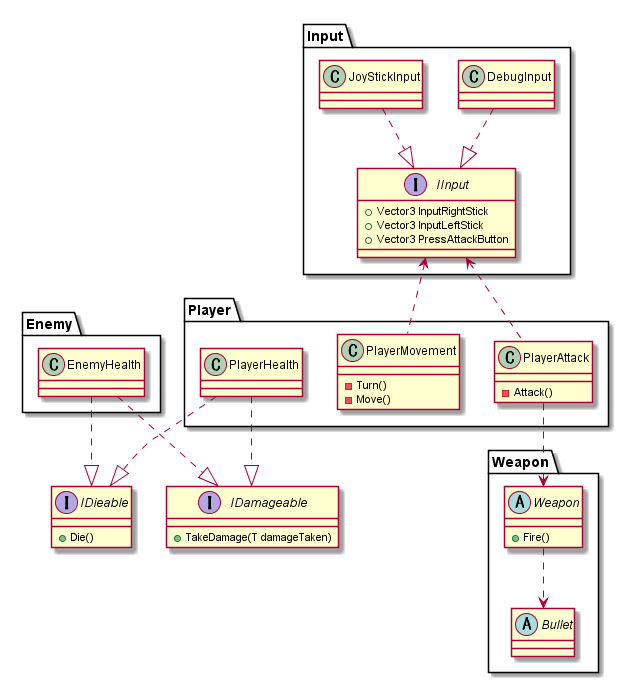

The diagram above was rendered by PlantUML. Its source (embedded in the PNG):
@startuml
namespace Input{
    class DebugInput
    {
    }
    DebugInput ..d|> IInput
    class JoyStickInput
    {
    }
    JoyStickInput ..d|> IInput
        interface IInput
    {
       + Vector3 InputRightStick
       + Vector3 InputLeftStick
       + Vector3 PressAttackButton
    }
}

namespace Player{
    class PlayerHealth
    {

    }
    
    class PlayerMovement
    { 
          
      - Turn()
      - Move()
    }
    PlayerMovement ..u> Input.IInput
    
    class PlayerAttack
    { 
      - Attack()
    }
    PlayerAttack ..u> Input.IInput
    PlayerAttack ..> Weapon.Weapon
}

namespace Weapon{
    abstract class Weapon
    {
        + Fire()
    }
    Weapon ..> Bullet

    abstract class Bullet
}

namespace Enemy{
    class EnemyHealth
    {

    }
}

interface IDamageable
{
    + TakeDamage(T damageTaken)
}
Player.PlayerHealth ..|> IDamageable
Enemy.EnemyHealth ..|> IDamageable


interface IDieable
{
    + Die()
}
Player.PlayerHealth ..|> IDieable
Enemy.EnemyHealth ..|> IDieable



@enduml